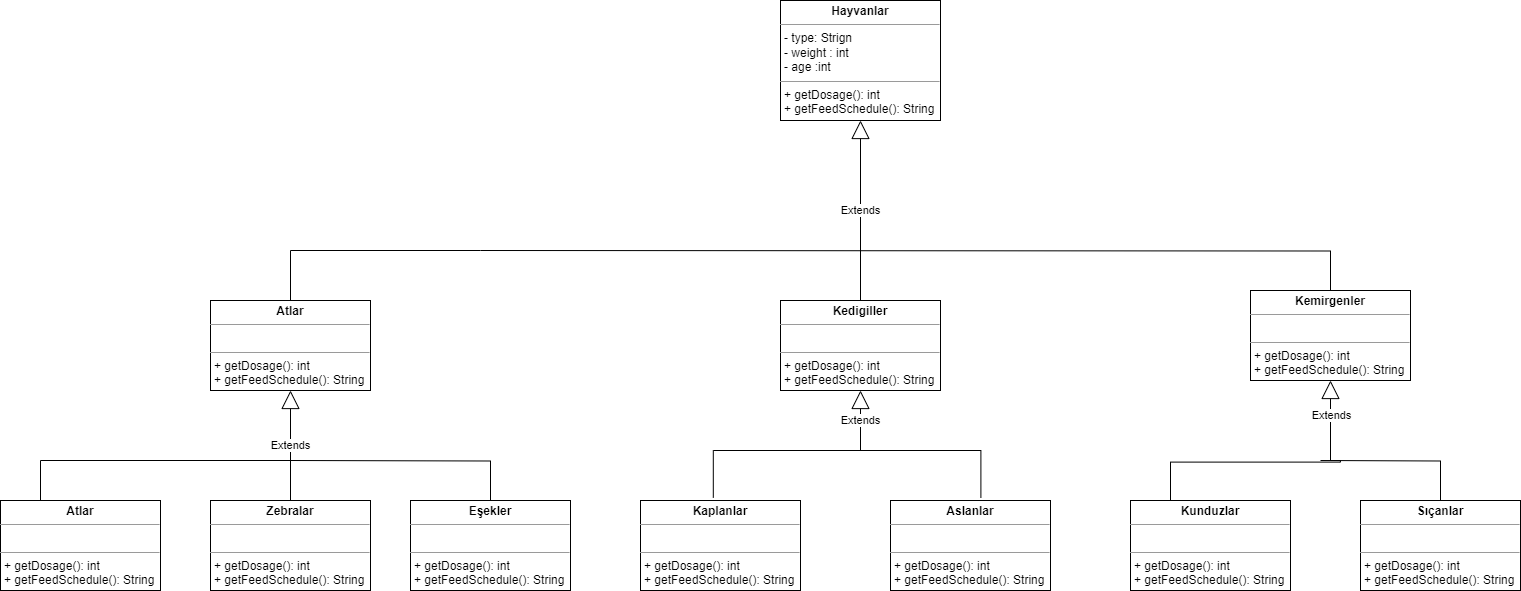

The diagram above was exported from draw.io. Its source (the exported page's mxGraphModel, read from the mxfile embedded in the PNG):
<mxGraphModel dx="1050" dy="566" grid="1" gridSize="10" guides="1" tooltips="1" connect="1" arrows="1" fold="1" page="1" pageScale="1.5" pageWidth="1169" pageHeight="826" background="none" math="0" shadow="0">
  <root>
    <mxCell id="0" style=";html=1;" />
    <mxCell id="1" style=";html=1;" parent="0" />
    <mxCell id="wM7-ZGie-w6wFrIYO0-Z-1" value="&lt;p style=&quot;margin:0px;margin-top:4px;text-align:center;&quot;&gt;&lt;b&gt;Hayvanlar&lt;/b&gt;&lt;/p&gt;&lt;hr size=&quot;1&quot;&gt;&lt;p style=&quot;margin:0px;margin-left:4px;&quot;&gt;- type: Strign&lt;/p&gt;&lt;p style=&quot;margin:0px;margin-left:4px;&quot;&gt;- weight : int&lt;/p&gt;&lt;p style=&quot;margin:0px;margin-left:4px;&quot;&gt;- age :int&lt;/p&gt;&lt;hr size=&quot;1&quot;&gt;&lt;p style=&quot;margin:0px;margin-left:4px;&quot;&gt;+ getDosage(): int&lt;/p&gt;&lt;p style=&quot;margin:0px;margin-left:4px;&quot;&gt;+ getFeedSchedule(): String&lt;/p&gt;" style="verticalAlign=top;align=left;overflow=fill;fontSize=12;fontFamily=Helvetica;html=1;whiteSpace=wrap;" vertex="1" parent="1">
      <mxGeometry x="820" y="210" width="160" height="120" as="geometry" />
    </mxCell>
    <mxCell id="wM7-ZGie-w6wFrIYO0-Z-2" value="&lt;p style=&quot;margin:0px;margin-top:4px;text-align:center;&quot;&gt;&lt;b&gt;Sıçanlar&lt;/b&gt;&lt;/p&gt;&lt;hr size=&quot;1&quot;&gt;&lt;p style=&quot;margin:0px;margin-left:4px;&quot;&gt;&lt;br&gt;&lt;/p&gt;&lt;hr size=&quot;1&quot;&gt;&lt;p style=&quot;border-color: var(--border-color); margin: 0px 0px 0px 4px;&quot;&gt;+ getDosage(): int&lt;/p&gt;&lt;p style=&quot;border-color: var(--border-color); margin: 0px 0px 0px 4px;&quot;&gt;+ getFeedSchedule(): String&lt;/p&gt;" style="verticalAlign=top;align=left;overflow=fill;fontSize=12;fontFamily=Helvetica;html=1;whiteSpace=wrap;" vertex="1" parent="1">
      <mxGeometry x="1400" y="710" width="160" height="90" as="geometry" />
    </mxCell>
    <mxCell id="wM7-ZGie-w6wFrIYO0-Z-3" value="&lt;p style=&quot;margin:0px;margin-top:4px;text-align:center;&quot;&gt;&lt;b&gt;Kemirgenler&lt;/b&gt;&lt;/p&gt;&lt;hr size=&quot;1&quot;&gt;&lt;p style=&quot;margin:0px;margin-left:4px;&quot;&gt;&lt;br&gt;&lt;/p&gt;&lt;hr size=&quot;1&quot;&gt;&lt;p style=&quot;border-color: var(--border-color); margin: 0px 0px 0px 4px;&quot;&gt;+ getDosage(): int&lt;/p&gt;&lt;p style=&quot;border-color: var(--border-color); margin: 0px 0px 0px 4px;&quot;&gt;+ getFeedSchedule(): String&lt;/p&gt;" style="verticalAlign=top;align=left;overflow=fill;fontSize=12;fontFamily=Helvetica;html=1;whiteSpace=wrap;" vertex="1" parent="1">
      <mxGeometry x="1290" y="500" width="160" height="90" as="geometry" />
    </mxCell>
    <mxCell id="wM7-ZGie-w6wFrIYO0-Z-4" value="&lt;p style=&quot;margin:0px;margin-top:4px;text-align:center;&quot;&gt;&lt;b&gt;Kedigiller&lt;/b&gt;&lt;/p&gt;&lt;hr size=&quot;1&quot;&gt;&lt;p style=&quot;margin:0px;margin-left:4px;&quot;&gt;&lt;br&gt;&lt;/p&gt;&lt;hr size=&quot;1&quot;&gt;&lt;p style=&quot;border-color: var(--border-color); margin: 0px 0px 0px 4px;&quot;&gt;+ getDosage(): int&lt;/p&gt;&lt;p style=&quot;border-color: var(--border-color); margin: 0px 0px 0px 4px;&quot;&gt;+ getFeedSchedule(): String&lt;/p&gt;" style="verticalAlign=top;align=left;overflow=fill;fontSize=12;fontFamily=Helvetica;html=1;whiteSpace=wrap;" vertex="1" parent="1">
      <mxGeometry x="820" y="510" width="160" height="90" as="geometry" />
    </mxCell>
    <mxCell id="wM7-ZGie-w6wFrIYO0-Z-5" value="&lt;p style=&quot;margin:0px;margin-top:4px;text-align:center;&quot;&gt;&lt;b&gt;Kaplanlar&lt;/b&gt;&lt;/p&gt;&lt;hr size=&quot;1&quot;&gt;&lt;p style=&quot;margin:0px;margin-left:4px;&quot;&gt;&lt;br&gt;&lt;/p&gt;&lt;hr size=&quot;1&quot;&gt;&lt;p style=&quot;border-color: var(--border-color); margin: 0px 0px 0px 4px;&quot;&gt;+ getDosage(): int&lt;/p&gt;&lt;p style=&quot;border-color: var(--border-color); margin: 0px 0px 0px 4px;&quot;&gt;+ getFeedSchedule(): String&lt;/p&gt;" style="verticalAlign=top;align=left;overflow=fill;fontSize=12;fontFamily=Helvetica;html=1;whiteSpace=wrap;" vertex="1" parent="1">
      <mxGeometry x="680" y="710" width="160" height="90" as="geometry" />
    </mxCell>
    <mxCell id="wM7-ZGie-w6wFrIYO0-Z-6" value="&lt;p style=&quot;margin:0px;margin-top:4px;text-align:center;&quot;&gt;&lt;b&gt;Eşekler&lt;/b&gt;&lt;/p&gt;&lt;hr size=&quot;1&quot;&gt;&lt;p style=&quot;margin:0px;margin-left:4px;&quot;&gt;&lt;br&gt;&lt;/p&gt;&lt;hr size=&quot;1&quot;&gt;&lt;p style=&quot;border-color: var(--border-color); margin: 0px 0px 0px 4px;&quot;&gt;+ getDosage(): int&lt;/p&gt;&lt;p style=&quot;border-color: var(--border-color); margin: 0px 0px 0px 4px;&quot;&gt;+ getFeedSchedule(): String&lt;/p&gt;" style="verticalAlign=top;align=left;overflow=fill;fontSize=12;fontFamily=Helvetica;html=1;whiteSpace=wrap;" vertex="1" parent="1">
      <mxGeometry x="450" y="710" width="160" height="90" as="geometry" />
    </mxCell>
    <mxCell id="wM7-ZGie-w6wFrIYO0-Z-7" value="&lt;p style=&quot;margin:0px;margin-top:4px;text-align:center;&quot;&gt;&lt;b&gt;Atlar&lt;/b&gt;&lt;/p&gt;&lt;hr size=&quot;1&quot;&gt;&lt;p style=&quot;margin:0px;margin-left:4px;&quot;&gt;&lt;br&gt;&lt;/p&gt;&lt;hr size=&quot;1&quot;&gt;&lt;p style=&quot;border-color: var(--border-color); margin: 0px 0px 0px 4px;&quot;&gt;+ getDosage(): int&lt;/p&gt;&lt;p style=&quot;border-color: var(--border-color); margin: 0px 0px 0px 4px;&quot;&gt;+ getFeedSchedule(): String&lt;/p&gt;" style="verticalAlign=top;align=left;overflow=fill;fontSize=12;fontFamily=Helvetica;html=1;whiteSpace=wrap;" vertex="1" parent="1">
      <mxGeometry x="40" y="710" width="160" height="90" as="geometry" />
    </mxCell>
    <mxCell id="wM7-ZGie-w6wFrIYO0-Z-8" value="&lt;p style=&quot;margin:0px;margin-top:4px;text-align:center;&quot;&gt;&lt;b&gt;Atlar&lt;/b&gt;&lt;/p&gt;&lt;hr size=&quot;1&quot;&gt;&lt;p style=&quot;margin:0px;margin-left:4px;&quot;&gt;&lt;br&gt;&lt;/p&gt;&lt;hr size=&quot;1&quot;&gt;&lt;p style=&quot;border-color: var(--border-color); margin: 0px 0px 0px 4px;&quot;&gt;+ getDosage(): int&lt;/p&gt;&lt;p style=&quot;border-color: var(--border-color); margin: 0px 0px 0px 4px;&quot;&gt;+ getFeedSchedule(): String&lt;/p&gt;" style="verticalAlign=top;align=left;overflow=fill;fontSize=12;fontFamily=Helvetica;html=1;whiteSpace=wrap;" vertex="1" parent="1">
      <mxGeometry x="250" y="510" width="160" height="90" as="geometry" />
    </mxCell>
    <mxCell id="wM7-ZGie-w6wFrIYO0-Z-9" value="Extends" style="endArrow=block;endSize=16;endFill=0;html=1;rounded=0;entryX=0.5;entryY=1;entryDx=0;entryDy=0;exitX=0.5;exitY=0;exitDx=0;exitDy=0;" edge="1" parent="1" source="wM7-ZGie-w6wFrIYO0-Z-4" target="wM7-ZGie-w6wFrIYO0-Z-1">
      <mxGeometry width="160" relative="1" as="geometry">
        <mxPoint x="460" y="530" as="sourcePoint" />
        <mxPoint x="620" y="530" as="targetPoint" />
      </mxGeometry>
    </mxCell>
    <mxCell id="wM7-ZGie-w6wFrIYO0-Z-10" value="" style="endArrow=none;html=1;edgeStyle=orthogonalEdgeStyle;rounded=0;exitX=0.5;exitY=0;exitDx=0;exitDy=0;" edge="1" parent="1" source="wM7-ZGie-w6wFrIYO0-Z-8">
      <mxGeometry relative="1" as="geometry">
        <mxPoint x="250" y="460" as="sourcePoint" />
        <mxPoint x="520" y="460" as="targetPoint" />
        <Array as="points">
          <mxPoint x="330" y="460" />
          <mxPoint x="520" y="460" />
        </Array>
      </mxGeometry>
    </mxCell>
    <mxCell id="wM7-ZGie-w6wFrIYO0-Z-11" value="" style="endArrow=none;html=1;edgeStyle=orthogonalEdgeStyle;rounded=0;entryX=0.5;entryY=0;entryDx=0;entryDy=0;" edge="1" parent="1" target="wM7-ZGie-w6wFrIYO0-Z-3">
      <mxGeometry relative="1" as="geometry">
        <mxPoint x="520" y="460" as="sourcePoint" />
        <mxPoint x="740" y="410" as="targetPoint" />
      </mxGeometry>
    </mxCell>
    <mxCell id="wM7-ZGie-w6wFrIYO0-Z-12" value="&lt;p style=&quot;margin:0px;margin-top:4px;text-align:center;&quot;&gt;&lt;b&gt;Kunduzlar&lt;/b&gt;&lt;/p&gt;&lt;hr size=&quot;1&quot;&gt;&lt;p style=&quot;margin:0px;margin-left:4px;&quot;&gt;&lt;br&gt;&lt;/p&gt;&lt;hr size=&quot;1&quot;&gt;&lt;p style=&quot;border-color: var(--border-color); margin: 0px 0px 0px 4px;&quot;&gt;+ getDosage(): int&lt;/p&gt;&lt;p style=&quot;border-color: var(--border-color); margin: 0px 0px 0px 4px;&quot;&gt;+ getFeedSchedule(): String&lt;/p&gt;" style="verticalAlign=top;align=left;overflow=fill;fontSize=12;fontFamily=Helvetica;html=1;whiteSpace=wrap;" vertex="1" parent="1">
      <mxGeometry x="1170" y="710" width="160" height="90" as="geometry" />
    </mxCell>
    <mxCell id="wM7-ZGie-w6wFrIYO0-Z-13" value="&lt;p style=&quot;margin:0px;margin-top:4px;text-align:center;&quot;&gt;&lt;b&gt;Aslanlar&lt;/b&gt;&lt;/p&gt;&lt;hr size=&quot;1&quot;&gt;&lt;p style=&quot;margin:0px;margin-left:4px;&quot;&gt;&lt;br&gt;&lt;/p&gt;&lt;hr size=&quot;1&quot;&gt;&lt;p style=&quot;border-color: var(--border-color); margin: 0px 0px 0px 4px;&quot;&gt;+ getDosage(): int&lt;/p&gt;&lt;p style=&quot;border-color: var(--border-color); margin: 0px 0px 0px 4px;&quot;&gt;+ getFeedSchedule(): String&lt;/p&gt;" style="verticalAlign=top;align=left;overflow=fill;fontSize=12;fontFamily=Helvetica;html=1;whiteSpace=wrap;" vertex="1" parent="1">
      <mxGeometry x="930" y="710" width="160" height="90" as="geometry" />
    </mxCell>
    <mxCell id="wM7-ZGie-w6wFrIYO0-Z-14" value="&lt;p style=&quot;margin:0px;margin-top:4px;text-align:center;&quot;&gt;&lt;b&gt;Zebralar&lt;/b&gt;&lt;/p&gt;&lt;hr size=&quot;1&quot;&gt;&lt;p style=&quot;margin:0px;margin-left:4px;&quot;&gt;&lt;br&gt;&lt;/p&gt;&lt;hr size=&quot;1&quot;&gt;&lt;p style=&quot;border-color: var(--border-color); margin: 0px 0px 0px 4px;&quot;&gt;+ getDosage(): int&lt;/p&gt;&lt;p style=&quot;border-color: var(--border-color); margin: 0px 0px 0px 4px;&quot;&gt;+ getFeedSchedule(): String&lt;/p&gt;" style="verticalAlign=top;align=left;overflow=fill;fontSize=12;fontFamily=Helvetica;html=1;whiteSpace=wrap;" vertex="1" parent="1">
      <mxGeometry x="250" y="710" width="160" height="90" as="geometry" />
    </mxCell>
    <mxCell id="wM7-ZGie-w6wFrIYO0-Z-15" value="Extends" style="endArrow=block;endSize=16;endFill=0;html=1;rounded=0;entryX=0.5;entryY=1;entryDx=0;entryDy=0;" edge="1" parent="1" target="wM7-ZGie-w6wFrIYO0-Z-3">
      <mxGeometry x="0.125" y="-1" width="160" relative="1" as="geometry">
        <mxPoint x="1370" y="670" as="sourcePoint" />
        <mxPoint x="1450" y="619" as="targetPoint" />
        <mxPoint as="offset" />
      </mxGeometry>
    </mxCell>
    <mxCell id="wM7-ZGie-w6wFrIYO0-Z-16" value="Extends" style="endArrow=block;endSize=16;endFill=0;html=1;rounded=0;entryX=0.5;entryY=1;entryDx=0;entryDy=0;" edge="1" parent="1" target="wM7-ZGie-w6wFrIYO0-Z-4">
      <mxGeometry width="160" relative="1" as="geometry">
        <mxPoint x="900" y="660" as="sourcePoint" />
        <mxPoint x="1020" y="640" as="targetPoint" />
      </mxGeometry>
    </mxCell>
    <mxCell id="wM7-ZGie-w6wFrIYO0-Z-17" value="" style="endArrow=none;html=1;edgeStyle=orthogonalEdgeStyle;rounded=0;exitX=0.5;exitY=0;exitDx=0;exitDy=0;" edge="1" parent="1" source="wM7-ZGie-w6wFrIYO0-Z-7">
      <mxGeometry relative="1" as="geometry">
        <mxPoint x="170" y="670" as="sourcePoint" />
        <mxPoint x="330" y="670" as="targetPoint" />
        <Array as="points">
          <mxPoint x="80" y="670" />
        </Array>
      </mxGeometry>
    </mxCell>
    <mxCell id="wM7-ZGie-w6wFrIYO0-Z-18" value="Extends" style="endArrow=block;endSize=16;endFill=0;html=1;rounded=0;entryX=0.5;entryY=1;entryDx=0;entryDy=0;exitX=0.5;exitY=0;exitDx=0;exitDy=0;" edge="1" parent="1" source="wM7-ZGie-w6wFrIYO0-Z-14" target="wM7-ZGie-w6wFrIYO0-Z-8">
      <mxGeometry width="160" relative="1" as="geometry">
        <mxPoint x="230" y="700" as="sourcePoint" />
        <mxPoint x="390" y="700" as="targetPoint" />
      </mxGeometry>
    </mxCell>
    <mxCell id="wM7-ZGie-w6wFrIYO0-Z-19" value="" style="endArrow=none;html=1;edgeStyle=orthogonalEdgeStyle;rounded=0;entryX=0.5;entryY=0;entryDx=0;entryDy=0;" edge="1" parent="1" target="wM7-ZGie-w6wFrIYO0-Z-6">
      <mxGeometry relative="1" as="geometry">
        <mxPoint x="330" y="670" as="sourcePoint" />
        <mxPoint x="490" y="670" as="targetPoint" />
      </mxGeometry>
    </mxCell>
    <mxCell id="wM7-ZGie-w6wFrIYO0-Z-20" value="" style="endArrow=none;html=1;edgeStyle=orthogonalEdgeStyle;rounded=0;exitX=0.455;exitY=-0.031;exitDx=0;exitDy=0;exitPerimeter=0;" edge="1" parent="1" source="wM7-ZGie-w6wFrIYO0-Z-5">
      <mxGeometry relative="1" as="geometry">
        <mxPoint x="850" y="660" as="sourcePoint" />
        <mxPoint x="1020" y="660" as="targetPoint" />
        <Array as="points">
          <mxPoint x="753" y="660" />
          <mxPoint x="1010" y="660" />
        </Array>
      </mxGeometry>
    </mxCell>
    <mxCell id="wM7-ZGie-w6wFrIYO0-Z-21" value="" style="endArrow=none;html=1;edgeStyle=orthogonalEdgeStyle;rounded=0;entryX=0.565;entryY=-0.031;entryDx=0;entryDy=0;entryPerimeter=0;" edge="1" parent="1" target="wM7-ZGie-w6wFrIYO0-Z-13">
      <mxGeometry relative="1" as="geometry">
        <mxPoint x="940" y="660" as="sourcePoint" />
        <mxPoint x="1160" y="680" as="targetPoint" />
        <Array as="points">
          <mxPoint x="1020" y="660" />
        </Array>
      </mxGeometry>
    </mxCell>
    <mxCell id="wM7-ZGie-w6wFrIYO0-Z-22" value="" style="endArrow=none;html=1;edgeStyle=orthogonalEdgeStyle;rounded=0;entryX=0.5;entryY=0;entryDx=0;entryDy=0;" edge="1" parent="1" target="wM7-ZGie-w6wFrIYO0-Z-2">
      <mxGeometry relative="1" as="geometry">
        <mxPoint x="1360" y="670" as="sourcePoint" />
        <mxPoint x="1740" y="670" as="targetPoint" />
      </mxGeometry>
    </mxCell>
    <mxCell id="wM7-ZGie-w6wFrIYO0-Z-23" value="" style="endArrow=none;html=1;edgeStyle=orthogonalEdgeStyle;rounded=0;exitX=0.563;exitY=-0.018;exitDx=0;exitDy=0;exitPerimeter=0;" edge="1" parent="1">
      <mxGeometry relative="1" as="geometry">
        <mxPoint x="1210" y="709.9800000000001" as="sourcePoint" />
        <mxPoint x="1370" y="670" as="targetPoint" />
        <Array as="points">
          <mxPoint x="1379.92" y="671.6" />
        </Array>
      </mxGeometry>
    </mxCell>
  </root>
</mxGraphModel>